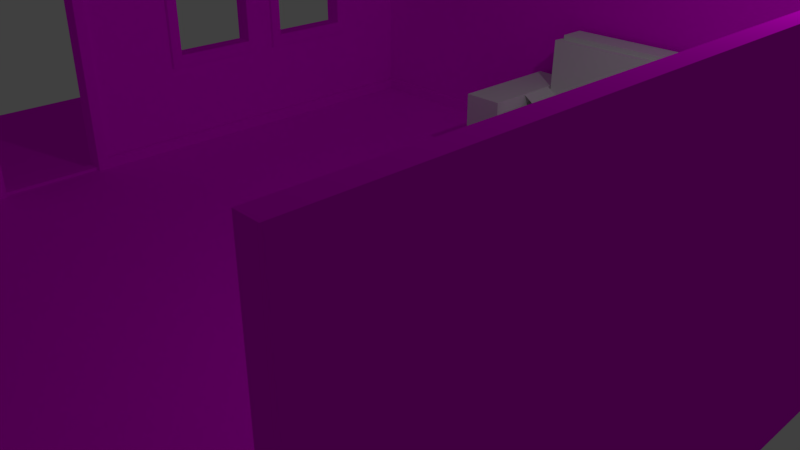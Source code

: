 # Source: room.blend  (saved by Blender 2.78.0; exported with 4.5.12 LTS)
import bpy
from mathutils import Matrix  # noqa: F401  (used for matrix-valued properties, if any)

bpy.ops.wm.read_factory_settings(use_empty=True)
scene = bpy.context.scene
scene.name = 'Scene'

# ---- collections
col_collection_1 = bpy.data.collections.new('Collection 1'); scene.collection.children.link(col_collection_1)

# ---- images (referenced by path relative to the original .blend; pixels are not part of the script)
import os
ASSET_DIR = os.environ.get("B2B_ASSET_DIR", "")  # directory of the original .blend (textures are referenced by path, not embedded)
HERE = os.path.dirname(os.path.abspath(__file__))  # packed textures are extracted next to this script under _unpacked/

def load_image(name, relpath, width, height, colorspace="sRGB"):
    """Load a texture the original file referenced (path relative to the .blend, or extracted next to this script)."""
    p = next((c for c in (os.path.join(HERE, relpath), os.path.join(ASSET_DIR, relpath)) if relpath and os.path.exists(c)), "")
    if p:
        img = bpy.data.images.load(p, check_existing=True)
        img.name = name
    else:  # same state as the original file: an image datablock whose file is absent (Cycles renders it pink)
        img = bpy.data.images.new(name, width, height)
        img.source = "FILE"
        img.filepath = "//" + (relpath or name)
    img.colorspace_settings.name = colorspace
    return img
img_ab739d5653829af07f26b9c96efcf191_jpg = load_image('ab739d5653829af07f26b9c96efcf191.jpg', 'ab739d5653829af07f26b9c96efcf191.jpg', 1024, 1024, 'sRGB')

# ---- materials (node trees are filled in below, after node groups)
mat_material = bpy.data.materials.new('Material')
mat_material.alpha_threshold = 0.0
mat_material.roughness = 0.5
mat_material.line_color = (0.0, 0.0, 0.0, 1.0)
mat_material_001 = bpy.data.materials.new('Material.001')
mat_material_001.alpha_threshold = 0.0
mat_material_001.roughness = 0.5
mat_material_001.line_color = (0.0, 0.0, 0.0, 1.0)
mat_material_002 = bpy.data.materials.new('Material.002')
mat_material_002.alpha_threshold = 0.0
mat_material_002.roughness = 0.5
mat_material_002.line_color = (0.0, 0.0, 0.0, 1.0)

# ---- material node trees
mat_material.use_nodes = True; mat_material.node_tree.nodes.clear()
_N = mat_material.node_tree.nodes; _L = mat_material.node_tree.links
n0 = _N.new('ShaderNodeOutputMaterial'); n0.name = 'Material Output'; n0.location = (300, 300)
n1 = _N.new('ShaderNodeBsdfDiffuse'); n1.name = 'Diffuse BSDF'; n1.location = (10, 300)
n2 = _N.new('ShaderNodeTexImage'); n2.name = 'Image Texture'; n2.location = (-180, 300)
n2.width = 140
n2.image = img_ab739d5653829af07f26b9c96efcf191_jpg
n3 = _N.new('ShaderNodeTexCoord'); n3.name = 'Texture Coordinate'; n3.location = (-370, 300)
_L.new(n1.outputs[0], n0.inputs[0])
_L.new(n2.outputs[0], n1.inputs[0])
_L.new(n3.outputs[2], n2.inputs[0])
n0.is_active_output = True

# ---- world
world_world = bpy.data.worlds.new('World'); scene.world = world_world
world_world.color = (0.05088, 0.05088, 0.05088)
world_world.use_sun_shadow = False
world_world.sun_shadow_jitter_overblur = 0.0
world_world.cycles.sampling_method = 'MANUAL'

# ---- cameras
cam_camera = bpy.data.cameras.new('Camera')
cam_camera.clip_end = 100.0
cam_camera.lens = 35.0
cam_camera.sensor_width = 32.0
cam_camera.sensor_height = 18.0
cam_camera.ortho_scale = 7.314
cam_camera.dof.focus_distance = 0.0

# ---- lights
light_lamp = bpy.data.lights.new('Lamp', 'POINT')
light_lamp.transmission_factor = 0.0
light_lamp.cutoff_distance = 30.0
light_lamp.energy = 100.0
light_lamp.shadow_buffer_clip_start = 1.001
light_lamp.shadow_soft_size = 0.1
light_lamp.shadow_maximum_resolution = 0.006
light_lamp.use_absolute_resolution = True

# ---- meshes
me_cube = bpy.data.meshes.new('Cube')
me_cube.from_pydata([(5.0, 5.144, 0.0), (5.0, -5.0, 0.0), (-5.0, -5.0, 0.0), (-5.0, 5.144, 0.0), (5.0, 5.144, -0.1155), (5.0, -5.0, -0.1155), (-5.0, -5.0, -0.1155), (-5.0, 5.144, -0.1155)], [], [(0, 3, 2, 1), (4, 5, 6, 7), (0, 4, 7, 3), (2, 6, 5, 1), (1, 5, 4, 0), (3, 7, 6, 2)])
_uv = me_cube.uv_layers.new(name='UVMap')
_uv.uv.foreach_set('vector', [-0.2349, -0.2349, 1.235, -0.2349, 1.235, 1.235, -0.2349, 1.235, -0.2349, -0.2349, -0.2349, 1.235, 1.235, 1.235, 1.235, -0.2349, -0.2349, -0.2349, -0.2349, -0.2349, 1.235, -0.2349, 1.235, -0.2349, 1.235, 1.235, 1.235, 1.235, -0.2349, 1.235, -0.2349, 1.235, -0.2349, 1.235, -0.2349, 1.235, -0.2349, -0.2349, -0.2349, -0.2349, 1.235, -0.2349, 1.235, -0.2349, 1.235, 1.235, 1.235, 1.235])
me_cube.materials.append(mat_material)
me_cube.use_remesh_preserve_volume = False
me_cube.use_remesh_preserve_attributes = False
me_cube.use_mirror_vertex_groups = False
me_cube.update()
me_cube_001 = bpy.data.meshes.new('Cube.001')
me_cube_001.from_pydata([(5.171, 5.141, 0.0), (5.171, -5.0, 0.0), (-5.171, -5.0, 0.0), (-5.171, 5.141, 0.0), (5.171, 5.141, 4.0), (5.171, -5.0, 4.0), (-5.171, -5.0, 4.0), (-5.171, 5.141, 4.0), (5.0, 5.0, 0.0), (5.0, -5.0, 0.0), (-5.0, -5.0, 0.0), (-5.0, 5.0, 0.0), (5.0, 5.0, 4.0), (5.0, -5.0, 4.0), (-5.0, -5.0, 4.0), (-5.0, 5.0, 4.0), (-5.171, -2.739, 0.0), (-5.171, -1.218, 0.0), (-5.171, 0.3629, 0.0), (-5.171, 1.717, 0.0), (-5.171, -2.739, 4.0), (-5.171, -1.218, 4.0), (-5.171, 0.3629, 4.0), (-5.171, 1.717, 4.0), (-5.0, -2.739, 0.0), (-5.0, -1.218, 0.0), (-5.0, 0.3629, 0.0), (-5.0, 1.717, 0.0), (-5.0, -2.739, 4.0), (-5.0, -1.218, 4.0), (-5.0, 0.3629, 4.0), (-5.0, 1.717, 4.0), (-5.171, 5.141, 1.47), (-5.171, 5.141, 3.471), (5.171, 5.141, 3.471), (5.171, 5.141, 1.47), (-5.171, -5.0, 1.47), (-5.171, -5.0, 3.471), (5.171, -5.0, 3.471), (5.171, -5.0, 1.47), (-5.0, 5.0, 1.47), (-5.0, 5.0, 3.471), (5.0, 5.0, 3.471), (5.0, 5.0, 1.47), (-5.0, -5.0, 1.47), (-5.0, -5.0, 3.471), (5.0, -5.0, 3.471), (5.0, -5.0, 1.47), (-5.0, -2.739, 1.47), (-5.0, -2.739, 3.471), (-5.0, -1.218, 1.47), (-5.0, -1.218, 3.471), (-5.0, 0.3629, 1.47), (-5.0, 0.3629, 3.471), (-5.0, 1.717, 1.47), (-5.0, 1.717, 3.471), (-5.171, -2.739, 3.471), (-5.171, -2.739, 1.47), (-5.171, -1.218, 3.471), (-5.171, -1.218, 1.47), (-5.171, 0.3629, 3.471), (-5.171, 0.3629, 1.47), (-5.171, 1.717, 3.471), (-5.171, 1.717, 1.47), (-5.171, 2.313, 0.0), (-5.171, 3.667, 0.0), (-5.171, 2.313, 4.0), (-5.171, 3.667, 4.0), (-5.0, 2.313, 0.0), (-5.0, 3.667, 0.0), (-5.0, 2.313, 4.0), (-5.0, 3.667, 4.0), (-5.0, 3.667, 1.47), (-5.0, 2.313, 1.47), (-5.0, 3.667, 3.471), (-5.0, 2.313, 3.471), (-5.171, 2.313, 1.47), (-5.171, 3.667, 1.47), (-5.171, 2.313, 3.471), (-5.171, 3.667, 3.471), (-5.171, -2.739, 0.04772), (-5.171, -1.218, 0.04772), (-5.0, -2.739, 0.04772), (-5.0, -1.218, 0.04772)], [], [(34, 33, 7, 4), (34, 4, 5, 38), (79, 67, 7, 33), (42, 12, 15, 41), (42, 46, 13, 12), (74, 41, 15, 71), (0, 1, 9, 8), (3, 0, 8, 11), (65, 3, 11, 69), (5, 4, 12, 13), (4, 7, 15, 12), (20, 6, 14, 28), (36, 2, 10, 44), (38, 5, 13, 46), (66, 23, 31, 70), (23, 22, 30, 31), (22, 21, 29, 30), (21, 20, 28, 29), (2, 16, 24, 10), (25, 83, 82, 24), (17, 18, 26, 25), (18, 19, 27, 26), (45, 49, 28, 14), (49, 51, 29, 28), (51, 53, 30, 29), (53, 55, 31, 30), (37, 6, 20, 56), (56, 20, 21, 58), (58, 21, 22, 60), (60, 22, 23, 62), (18, 61, 63, 19), (17, 59, 61, 18), (59, 58, 60, 61), (2, 36, 57, 16), (36, 37, 56, 57), (26, 27, 54, 52), (25, 26, 52, 50), (50, 52, 53, 51), (10, 24, 48, 44), (44, 48, 49, 45), (1, 39, 47, 9), (39, 38, 46, 47), (6, 37, 45, 14), (37, 36, 44, 45), (69, 11, 40, 72), (72, 40, 41, 74), (8, 9, 47, 43), (43, 47, 46, 42), (8, 43, 40, 11), (43, 42, 41, 40), (65, 77, 32, 3), (77, 79, 33, 32), (0, 35, 39, 1), (35, 34, 38, 39), (0, 3, 32, 35), (35, 32, 33, 34), (53, 60, 62, 55), (55, 62, 63, 54), (54, 63, 61, 52), (52, 61, 60, 53), (50, 51, 58, 59), (59, 17, 25, 50), (16, 57, 48, 24), (48, 57, 56, 49), (56, 58, 51, 49), (63, 62, 78, 76), (73, 76, 78, 75), (19, 63, 76, 64), (64, 76, 77, 65), (54, 73, 75, 55), (75, 78, 79, 74), (27, 68, 73, 54), (68, 69, 72, 73), (7, 67, 71, 15), (67, 66, 70, 71), (19, 64, 68, 27), (64, 65, 69, 68), (55, 75, 70, 31), (75, 74, 71, 70), (62, 23, 66, 78), (78, 66, 67, 79), (74, 79, 77, 72), (72, 77, 76, 73), (80, 82, 83, 81), (24, 82, 80, 16), (16, 80, 81, 17), (17, 81, 83, 25)])
me_cube_001.materials.append(mat_material)
me_cube_001.use_remesh_preserve_volume = False
me_cube_001.use_remesh_preserve_attributes = False
me_cube_001.use_mirror_vertex_groups = False
me_cube_001.update()
me_cube_003 = bpy.data.meshes.new('Cube.003')
me_cube_003.from_pydata([(-5.146, 1.018, 0.0), (-5.146, -5.0, 0.0), (-8.64, -5.0, 0.0), (-8.64, 1.018, 0.0), (-5.146, 1.018, -0.06626), (-5.146, -5.0, -0.06626), (-8.64, -5.0, -0.06626), (-8.64, 1.018, -0.06626)], [], [(0, 3, 2, 1), (4, 5, 6, 7), (0, 4, 7, 3), (2, 6, 5, 1), (1, 5, 4, 0), (3, 7, 6, 2)])
_uv = me_cube_003.uv_layers.new(name='UVMap')
_uv.uv.foreach_set('vector', [-0.2349, -0.2349, 1.235, -0.2349, 1.235, 1.235, -0.2349, 1.235, -0.2349, -0.2349, -0.2349, 1.235, 1.235, 1.235, 1.235, -0.2349, -0.2349, -0.2349, -0.2349, -0.2349, 1.235, -0.2349, 1.235, -0.2349, 1.235, 1.235, 1.235, 1.235, -0.2349, 1.235, -0.2349, 1.235, -0.2349, 1.235, -0.2349, 1.235, -0.2349, -0.2349, -0.2349, -0.2349, 1.235, -0.2349, 1.235, -0.2349, 1.235, 1.235, 1.235, 1.235])
me_cube_003.materials.append(mat_material)
me_cube_003.use_remesh_preserve_volume = False
me_cube_003.use_remesh_preserve_attributes = False
me_cube_003.use_mirror_vertex_groups = False
me_cube_003.update()
me_cube_002 = bpy.data.meshes.new('Cube.002')
me_cube_002.from_pydata([(-4.935, 1.683, 1.53), (-4.935, 1.683, 3.431), (-4.935, 0.3968, 1.53), (-4.935, 0.3968, 3.431), (-4.935, 1.848, 1.34), (-4.935, 1.848, 3.601), (-4.935, 0.2323, 1.34), (-4.935, 0.2323, 3.601), (-5.22, 1.683, 1.53), (-5.22, 1.683, 3.431), (-5.22, 0.3968, 1.53), (-5.22, 0.3968, 3.431), (-5.22, 1.848, 1.34), (-5.22, 1.848, 3.601), (-5.22, 0.2323, 1.34), (-5.22, 0.2323, 3.601), (-4.935, 3.633, 1.53), (-4.935, 3.633, 3.431), (-4.935, 2.347, 1.53), (-4.935, 2.347, 3.431), (-4.935, 3.798, 1.34), (-4.935, 3.798, 3.601), (-4.935, 2.182, 1.34), (-4.935, 2.182, 3.601), (-5.22, 3.633, 1.53), (-5.22, 3.633, 3.431), (-5.22, 2.347, 1.53), (-5.22, 2.347, 3.431), (-5.22, 3.798, 1.34), (-5.22, 3.798, 3.601), (-5.22, 2.182, 1.34), (-5.22, 2.182, 3.601), (-4.935, -1.256, 0.0), (-4.935, -1.256, 3.431), (-4.935, -2.701, 0.0), (-4.935, -2.701, 3.431), (-4.935, -1.088, 0.0), (-4.935, -1.088, 3.601), (-4.935, -2.87, 0.0), (-4.935, -2.87, 3.601), (-5.22, -1.256, 0.0), (-5.22, -1.256, 3.431), (-5.22, -2.701, 0.0), (-5.22, -2.701, 3.431), (-5.22, -1.088, 0.0), (-5.22, -1.088, 3.601), (-5.22, -2.87, 0.0), (-5.22, -2.87, 3.601), (-4.935, 1.04, 3.431), (-4.935, 1.04, 3.601), (-5.22, 1.04, 3.431), (-5.22, 1.04, 3.601), (-4.935, 2.99, 3.431), (-4.935, 2.99, 3.601), (-5.22, 2.99, 3.431), (-5.22, 2.99, 3.601), (-4.935, -2.701, 0.1768), (-4.935, -2.87, 0.1768), (-5.22, -2.701, 0.1768), (-5.22, -2.87, 0.1768), (-4.935, -1.256, 0.1768), (-4.935, -1.088, 0.1768), (-5.22, -1.256, 0.1768), (-5.22, -1.088, 0.1768), (-4.935, 5.0, 0.0), (-5.22, 5.0, 0.0), (-4.935, 5.0, 0.1768), (-5.22, 5.0, 0.1768), (-4.935, -5.0, 0.0), (-5.22, -5.0, 0.0), (-4.935, -5.0, 0.1768), (-5.22, -5.0, 0.1768), (-4.935, 4.933, 0.1768), (-5.22, 4.933, 0.1768), (-5.22, 4.933, 0.0), (-4.935, 4.933, 0.0), (5.0, -5.0, 0.0), (4.931, -5.0, 0.0), (5.0, -5.0, 0.1768), (4.931, -5.0, 0.1768), (5.0, 5.0, 0.0), (4.931, 5.0, 0.0), (5.0, 5.0, 0.1768), (4.931, 5.0, 0.1768), (5.0, 4.933, 0.1768), (4.931, 4.933, 0.1768), (4.931, 4.933, 0.0), (5.0, 4.933, 0.0)], [], [(2, 6, 4, 0), (0, 4, 5, 1), (48, 1, 5, 49), (2, 3, 7, 6), (10, 8, 12, 14), (8, 9, 13, 12), (50, 51, 13, 9), (10, 14, 15, 11), (6, 14, 12, 4), (4, 12, 13, 5), (0, 8, 10, 2), (1, 9, 8, 0), (49, 51, 15, 7), (7, 15, 14, 6), (48, 50, 9, 1), (2, 10, 11, 3), (18, 22, 20, 16), (16, 20, 21, 17), (52, 17, 21, 53), (18, 19, 23, 22), (26, 24, 28, 30), (24, 25, 29, 28), (54, 55, 29, 25), (26, 30, 31, 27), (22, 30, 28, 20), (20, 28, 29, 21), (16, 24, 26, 18), (17, 25, 24, 16), (53, 55, 31, 23), (23, 31, 30, 22), (52, 54, 25, 17), (18, 26, 27, 19), (60, 61, 37, 33), (35, 33, 37, 39), (56, 35, 39, 57), (62, 41, 45, 63), (43, 47, 45, 41), (58, 59, 47, 43), (36, 32, 40, 44), (61, 63, 45, 37), (34, 38, 46, 42), (60, 62, 40, 32), (37, 45, 47, 39), (57, 59, 71, 70), (35, 43, 41, 33), (56, 58, 43, 35), (3, 11, 50, 48), (5, 13, 51, 49), (11, 15, 51, 50), (3, 48, 49, 7), (19, 27, 54, 52), (21, 29, 55, 53), (27, 31, 55, 54), (19, 52, 53, 23), (34, 42, 58, 56), (39, 47, 59, 57), (42, 46, 59, 58), (34, 56, 57, 38), (33, 41, 62, 60), (73, 72, 66, 67), (40, 62, 63, 44), (32, 36, 61, 60), (64, 65, 67, 66), (74, 73, 67, 65), (75, 74, 65, 64), (75, 86, 85, 72), (70, 71, 69, 68), (59, 46, 69, 71), (38, 57, 70, 68), (46, 38, 68, 69), (61, 36, 75, 72), (36, 44, 74, 75), (44, 63, 73, 74), (63, 61, 72, 73), (85, 84, 82, 83), (80, 81, 83, 82), (64, 81, 86, 75), (87, 86, 81, 80), (84, 87, 80, 82), (78, 76, 87, 84), (76, 77, 86, 87), (77, 79, 85, 86), (79, 78, 84, 85), (72, 85, 83, 66), (66, 83, 81, 64), (76, 78, 79, 77)])
me_cube_002.materials.append(mat_material)
me_cube_002.use_remesh_preserve_volume = False
me_cube_002.use_remesh_preserve_attributes = False
me_cube_002.use_mirror_vertex_groups = False
me_cube_002.update()
me_cube_005 = bpy.data.meshes.new('Cube.005')
me_cube_005.from_pydata([(-0.5, 2.186e-08, 0.5), (-0.5, 0.854, 0.5), (-0.5, -2.186e-08, -0.5), (-0.5, 0.854, -0.5), (0.5, 2.186e-08, 0.5), (0.5, 0.854, 0.5), (0.5, -2.186e-08, -0.5), (0.5, 0.854, -0.5), (-0.4711, 0.02887, 0.4711), (-0.4711, 0.8252, 0.4711), (-0.4711, 0.02887, -0.4711), (-0.4711, 0.8252, -0.4711), (0.4711, 0.02887, 0.4711), (0.4711, 0.8252, 0.4711), (0.4711, 0.02887, -0.4711), (0.4711, 0.8252, -0.4711)], [], [(0, 1, 3, 2), (2, 3, 7, 6), (6, 7, 5, 4), (1, 5, 7, 3), (8, 10, 11, 9), (10, 14, 15, 11), (14, 12, 13, 15), (9, 11, 15, 13), (0, 8, 9, 1), (1, 9, 13, 5), (5, 13, 12, 4), (6, 4, 12, 14), (2, 6, 14, 10), (0, 2, 10, 8)])
me_cube_005.use_remesh_preserve_volume = False
me_cube_005.use_remesh_preserve_attributes = False
me_cube_005.use_mirror_vertex_groups = False
me_cube_005.update()
me_cylinder_000 = bpy.data.meshes.new('Cylinder.000')
me_cylinder_000.from_pydata([(0.3944, -0.2556, -0.1552), (0.4066, -0.2705, -0.1552), (0.4156, -0.2875, -0.1552), (0.4212, -0.3059, -0.1552), (0.4231, -0.325, -0.1552), (0.4212, -0.3441, -0.1552), (0.4156, -0.3625, -0.1552), (0.4066, -0.3795, -0.1552), (0.3944, -0.3944, -0.1552), (0.3795, -0.4066, -0.1552), (0.3625, -0.4156, -0.1552), (0.3441, -0.4212, -0.1552), (0.325, -0.4231, -0.1552), (0.3059, -0.4212, -0.1552), (0.2875, -0.4156, -0.1552), (0.2705, -0.4066, -0.1552), (0.2556, -0.3944, -0.1552), (0.2434, -0.3795, -0.1552), (0.2344, -0.3625, -0.1552), (0.2288, -0.3441, -0.1552), (0.2269, -0.325, -0.1552), (0.2288, -0.3059, -0.1552), (0.2344, -0.2875, -0.1552), (0.2434, -0.2705, -0.1552), (0.2556, -0.2556, -0.1552), (0.2705, -0.2434, -0.1552), (0.2875, -0.2344, -0.1552), (0.3059, -0.2288, -0.1552), (0.325, -0.2269, -0.1552), (0.3441, -0.2288, -0.1552), (0.3625, -0.2344, -0.1552), (0.3795, -0.2434, -0.1552), (0.3795, -0.2434, 0.3948), (0.3625, -0.2344, 0.3948), (0.3441, -0.2288, 0.3948), (0.325, -0.2269, 0.3948), (0.3059, -0.2288, 0.3948), (0.2875, -0.2344, 0.3948), (0.2705, -0.2434, 0.3948), (0.2556, -0.2556, 0.3948), (0.2434, -0.2705, 0.3948), (0.2344, -0.2875, 0.3948), (0.2288, -0.3059, 0.3948), (0.2269, -0.325, 0.3948), (0.2288, -0.3441, 0.3948), (0.2344, -0.3625, 0.3948), (0.2434, -0.3795, 0.3948), (0.2556, -0.3944, 0.3948), (0.2705, -0.4066, 0.3948), (0.2875, -0.4156, 0.3948), (0.3059, -0.4212, 0.3948), (0.325, -0.4231, 0.3948), (0.3441, -0.4212, 0.3948), (0.3625, -0.4156, 0.3948), (0.3795, -0.4066, 0.3948), (0.3944, -0.3944, 0.3948), (0.4066, -0.3795, 0.3948), (0.4156, -0.3625, 0.3948), (0.4212, -0.3441, 0.3948), (0.4231, -0.325, 0.3948), (0.4212, -0.3059, 0.3948), (0.4156, -0.2875, 0.3948), (0.4066, -0.2705, 0.3948), (0.3944, -0.2556, 0.3948)], [], [(18, 45, 44, 19), (9, 54, 53, 10), (26, 37, 36, 27), (0, 63, 62, 1), (17, 46, 45, 18), (8, 55, 54, 9), (25, 38, 37, 26), (16, 47, 46, 17), (7, 56, 55, 8), (24, 39, 38, 25), (15, 48, 47, 16), (6, 57, 56, 7), (23, 40, 39, 24), (14, 49, 48, 15), (5, 58, 57, 6), (0, 1, 2, 3, 4, 5, 6, 7, 8, 9, 10, 11, 12, 13, 14, 15, 16, 17, 18, 19, 20, 21, 22, 23, 24, 25, 26, 27, 28, 29, 30, 31), (13, 50, 49, 14), (4, 59, 58, 5), (30, 33, 32, 31), (21, 42, 41, 22), (12, 51, 50, 13), (3, 60, 59, 4), (29, 34, 33, 30), (20, 43, 42, 21), (11, 52, 51, 12), (2, 61, 60, 3), (28, 35, 34, 29), (19, 44, 43, 20), (10, 53, 52, 11), (1, 62, 61, 2), (27, 36, 35, 28), (31, 32, 63, 0), (63, 32, 33, 34, 35, 36, 37, 38, 39, 40, 41, 42, 43, 44, 45, 46, 47, 48, 49, 50, 51, 52, 53, 54, 55, 56, 57, 58, 59, 60, 61, 62), (22, 41, 40, 23)])
me_cylinder_000.use_remesh_preserve_volume = False
me_cylinder_000.use_remesh_preserve_attributes = False
me_cylinder_000.use_mirror_vertex_groups = False
me_cylinder_000.update()
me_cube_004 = bpy.data.meshes.new('Cube.004')
me_cube_004.from_pydata([(-0.5, 2.186e-08, 0.5), (-0.5, -2.186e-08, -0.5), (0.5, 2.186e-08, 0.5), (0.5, -2.186e-08, -0.5), (-0.4711, 0.02887, 0.4711), (-0.4711, 0.02887, -0.4711), (0.4711, 0.02887, 0.4711), (0.4711, 0.02887, -0.4711)], [], [(1, 3, 2, 0), (5, 4, 6, 7), (1, 5, 7, 3), (3, 7, 6, 2), (2, 6, 4, 0), (0, 4, 5, 1)])
me_cube_004.use_remesh_preserve_volume = False
me_cube_004.use_remesh_preserve_attributes = False
me_cube_004.use_mirror_vertex_groups = False
me_cube_004.update()
me_cube_000 = bpy.data.meshes.new('Cube.000')
me_cube_000.from_pydata([(-0.5, 2.186e-08, 0.5), (-0.5, 0.854, 0.5), (0.5, 2.186e-08, 0.5), (0.5, 0.854, 0.5), (-0.3658, 0.1142, 0.5), (-0.2637, 0.5478, 0.5), (-0.07275, 0.6095, 0.5), (0.0, 0.6139, 0.5), (0.3658, 0.1142, 0.5), (0.3101, 0.5136, 0.5), (0.2072, 0.5758, 0.5), (0.1427, 0.5967, 0.5), (0.3445, 0.4746, 0.5), (0.2637, 0.5478, 0.5), (0.3658, 0.4322, 0.5), (-0.3658, 0.4322, 0.5), (-0.2072, 0.5758, 0.5), (-0.1427, 0.5967, 0.5), (-0.3101, 0.5136, 0.5), (-0.3445, 0.4746, 0.5), (0.07276, 0.6095, 0.5), (-0.4711, 0.02887, 0.4711), (-0.4711, 0.8252, 0.4711), (0.4711, 0.02887, 0.4711), (0.4711, 0.8252, 0.4711), (-0.3658, 0.1142, 0.45), (-0.2637, 0.5478, 0.45), (-0.07275, 0.6095, 0.45), (0.0, 0.6139, 0.45), (0.3658, 0.1142, 0.45), (0.3101, 0.5136, 0.45), (0.2072, 0.5758, 0.45), (0.1427, 0.5967, 0.45), (0.3445, 0.4746, 0.45), (0.2637, 0.5478, 0.45), (0.3658, 0.4322, 0.45), (-0.3658, 0.4322, 0.45), (-0.2072, 0.5758, 0.45), (-0.1427, 0.5967, 0.45), (-0.3101, 0.5136, 0.45), (-0.3445, 0.4746, 0.45), (0.07276, 0.6095, 0.45)], [], [(8, 4, 0), (6, 7, 1), (23, 21, 29), (24, 41, 28), (6, 28, 7), (8, 25, 4), (13, 30, 9), (11, 31, 10), (9, 33, 12), (20, 32, 11), (18, 26, 5), (12, 35, 14), (10, 34, 13), (4, 36, 15), (8, 35, 29), (5, 37, 16), (16, 38, 17), (17, 27, 6), (19, 39, 18), (7, 41, 20), (15, 40, 19), (21, 2, 0), (2, 24, 3), (3, 22, 1), (22, 0, 1), (2, 3, 14), (2, 14, 8), (15, 1, 0), (2, 8, 0), (4, 15, 0), (1, 15, 19), (1, 19, 18), (12, 14, 3), (9, 12, 3), (1, 18, 5), (1, 5, 16), (13, 9, 3), (10, 13, 3), (3, 1, 7), (1, 16, 17), (11, 10, 3), (20, 11, 3), (1, 17, 6), (7, 20, 3), (21, 22, 36), (21, 36, 25), (35, 24, 23), (21, 25, 29), (29, 35, 23), (24, 35, 33), (24, 33, 30), (40, 36, 22), (39, 40, 22), (24, 30, 34), (24, 34, 31), (26, 39, 22), (37, 26, 22), (22, 24, 28), (24, 31, 32), (38, 37, 22), (27, 38, 22), (24, 32, 41), (28, 27, 22), (6, 27, 28), (8, 29, 25), (13, 34, 30), (11, 32, 31), (9, 30, 33), (20, 41, 32), (18, 39, 26), (12, 33, 35), (10, 31, 34), (4, 25, 36), (8, 14, 35), (5, 26, 37), (16, 37, 38), (17, 38, 27), (19, 40, 39), (7, 28, 41), (15, 36, 40), (21, 23, 2), (2, 23, 24), (3, 24, 22), (22, 21, 0)])
me_cube_000.use_remesh_preserve_volume = False
me_cube_000.use_remesh_preserve_attributes = False
me_cube_000.use_mirror_vertex_groups = False
me_cube_000.update()
me_cylinder_002 = bpy.data.meshes.new('Cylinder.002')
me_cylinder_002.from_pydata([(0.3944, -0.2556, -0.146), (-0.2434, 0.3795, 0.6231), (0.4066, -0.2705, -0.146), (-0.2344, 0.3625, 0.6231), (0.4156, -0.2875, -0.146), (-0.2288, 0.3441, 0.6231), (0.4212, -0.3059, -0.146), (-0.2269, 0.325, 0.6231), (0.4231, -0.325, -0.146), (-0.2288, 0.3059, 0.6231), (0.4212, -0.3441, -0.146), (-0.2344, 0.2875, 0.6231), (0.4156, -0.3625, -0.146), (-0.2434, 0.2705, 0.6231), (0.4066, -0.3795, -0.146), (-0.2556, 0.2556, 0.6231), (0.3944, -0.3944, -0.146), (-0.2705, 0.2434, 0.6231), (0.3795, -0.4066, -0.146), (-0.2875, 0.2344, 0.6231), (0.3625, -0.4156, -0.146), (-0.3059, 0.2288, 0.6231), (0.3441, -0.4212, -0.146), (-0.325, 0.2269, 0.6231), (0.325, -0.4231, -0.146), (-0.3441, 0.2288, 0.6231), (0.3059, -0.4212, -0.146), (-0.3625, 0.2344, 0.6231), (0.2875, -0.4156, -0.146), (-0.3795, 0.2434, 0.6231), (0.2705, -0.4066, -0.146), (-0.3944, 0.2556, 0.6231), (0.2556, -0.3944, -0.146), (-0.4066, 0.2705, 0.6231), (0.2434, -0.3795, -0.146), (-0.4156, 0.2875, 0.6231), (0.2344, -0.3625, -0.146), (-0.4212, 0.3059, 0.6231), (0.2288, -0.3441, -0.146), (-0.4231, 0.325, 0.6231), (0.2269, -0.325, -0.146), (-0.4212, 0.3441, 0.6231), (0.2288, -0.3059, -0.146), (-0.4156, 0.3625, 0.6231), (0.2344, -0.2875, -0.146), (-0.4066, 0.3795, 0.6231), (0.2434, -0.2705, -0.146), (-0.3944, 0.3944, 0.6231), (0.2556, -0.2556, -0.146), (-0.3795, 0.4066, 0.6231), (0.2705, -0.2434, -0.146), (-0.3625, 0.4156, 0.6231), (0.2875, -0.2344, -0.146), (-0.3441, 0.4212, 0.6231), (0.3059, -0.2288, -0.146), (-0.325, 0.4231, 0.6231), (0.325, -0.2269, -0.146), (-0.3059, 0.4212, 0.6231), (0.3441, -0.2288, -0.146), (-0.2875, 0.4156, 0.6231), (0.3625, -0.2344, -0.146), (-0.2705, 0.4066, 0.6231), (0.3795, -0.2434, -0.146), (-0.2556, 0.3944, 0.6231), (-0.2556, 0.3944, -0.146), (0.3795, -0.2434, 0.6231), (-0.2705, 0.4066, -0.146), (0.3625, -0.2344, 0.6231), (-0.2875, 0.4156, -0.146), (0.3441, -0.2288, 0.6231), (-0.3059, 0.4212, -0.146), (0.325, -0.2269, 0.6231), (-0.325, 0.4231, -0.146), (0.3059, -0.2288, 0.6231), (-0.3441, 0.4212, -0.146), (0.2875, -0.2344, 0.6231), (-0.3625, 0.4156, -0.146), (0.2705, -0.2434, 0.6231), (-0.3795, 0.4066, -0.146), (0.2556, -0.2556, 0.6231), (-0.3944, 0.3944, -0.146), (0.2434, -0.2705, 0.6231), (-0.4066, 0.3795, -0.146), (0.2344, -0.2875, 0.6231), (-0.4156, 0.3625, -0.146), (0.2288, -0.3059, 0.6231), (-0.4212, 0.3441, -0.146), (0.2269, -0.325, 0.6231), (-0.4231, 0.325, -0.146), (0.2288, -0.3441, 0.6231), (-0.4212, 0.3059, -0.146), (0.2344, -0.3625, 0.6231), (-0.4156, 0.2875, -0.146), (0.2434, -0.3795, 0.6231), (-0.4066, 0.2705, -0.146), (0.2556, -0.3944, 0.6231), (-0.3944, 0.2556, -0.146), (0.2705, -0.4066, 0.6231), (-0.3795, 0.2434, -0.146), (0.2875, -0.4156, 0.6231), (-0.3625, 0.2344, -0.146), (0.3059, -0.4212, 0.6231), (-0.3441, 0.2288, -0.146), (0.325, -0.4231, 0.6231), (-0.325, 0.2269, -0.146), (0.3441, -0.4212, 0.6231), (-0.3059, 0.2288, -0.146), (0.3625, -0.4156, 0.6231), (-0.2875, 0.2344, -0.146), (0.3795, -0.4066, 0.6231), (-0.2705, 0.2434, -0.146), (0.3944, -0.3944, 0.6231), (-0.2556, 0.2556, -0.146), (0.4066, -0.3795, 0.6231), (-0.2434, 0.2705, -0.146), (0.4156, -0.3625, 0.6231), (-0.2344, 0.2875, -0.146), (0.4212, -0.3441, 0.6231), (-0.2288, 0.3059, -0.146), (0.4231, -0.325, 0.6231), (-0.2269, 0.325, -0.146), (0.4212, -0.3059, 0.6231), (-0.2288, 0.3441, -0.146), (0.4156, -0.2875, 0.6231), (-0.2344, 0.3625, -0.146), (0.4066, -0.2705, 0.6231), (-0.2434, 0.3795, -0.146), (0.3944, -0.2556, 0.6231)], [], [(36, 91, 89, 38), (18, 109, 107, 20), (72, 55, 57, 70), (124, 3, 5, 122), (52, 75, 73, 54), (0, 127, 125, 2), (106, 21, 23, 104), (34, 93, 91, 36), (88, 39, 41, 86), (16, 111, 109, 18), (70, 57, 59, 68), (122, 5, 7, 120), (50, 77, 75, 52), (104, 23, 25, 102), (32, 95, 93, 34), (86, 41, 43, 84), (14, 113, 111, 16), (68, 59, 61, 66), (120, 7, 9, 118), (48, 79, 77, 50), (102, 25, 27, 100), (30, 97, 95, 32), (84, 43, 45, 82), (12, 115, 113, 14), (118, 9, 11, 116), (46, 81, 79, 48), (66, 61, 63, 64), (100, 27, 29, 98), (28, 99, 97, 30), (82, 45, 47, 80), (108, 19, 21, 106), (10, 117, 115, 12), (90, 37, 39, 88), (0, 2, 4, 6, 8, 10, 12, 14, 16, 18, 20, 22, 24, 26, 28, 30, 32, 34, 36, 38, 40, 42, 44, 46, 48, 50, 52, 54, 56, 58, 60, 62), (116, 11, 13, 114), (98, 29, 31, 96), (26, 101, 99, 28), (80, 47, 49, 78), (8, 119, 117, 10), (60, 67, 65, 62), (114, 13, 15, 112), (42, 85, 83, 44), (96, 31, 33, 94), (24, 103, 101, 26), (78, 49, 51, 76), (6, 121, 119, 8), (58, 69, 67, 60), (112, 15, 17, 110), (40, 87, 85, 42), (94, 33, 35, 92), (22, 105, 103, 24), (76, 51, 53, 74), (4, 123, 121, 6), (64, 63, 1, 126), (56, 71, 69, 58), (110, 17, 19, 108), (38, 89, 87, 40), (92, 35, 37, 90), (20, 107, 105, 22), (74, 53, 55, 72), (2, 125, 123, 4), (126, 1, 3, 124), (54, 73, 71, 56), (63, 61, 59, 57, 55, 53, 51, 49, 47, 45, 43, 41, 39, 37, 35, 33, 31, 29, 27, 25, 23, 21, 19, 17, 15, 13, 11, 9, 7, 5, 3, 1), (62, 65, 127, 0), (127, 65, 67, 69, 71, 73, 75, 77, 79, 81, 83, 85, 87, 89, 91, 93, 95, 97, 99, 101, 103, 105, 107, 109, 111, 113, 115, 117, 119, 121, 123, 125), (44, 83, 81, 46), (64, 126, 124, 122, 120, 118, 116, 114, 112, 110, 108, 106, 104, 102, 100, 98, 96, 94, 92, 90, 88, 86, 84, 82, 80, 78, 76, 74, 72, 70, 68, 66)])
me_cylinder_002.use_remesh_preserve_volume = False
me_cylinder_002.use_remesh_preserve_attributes = False
me_cylinder_002.use_mirror_vertex_groups = False
me_cylinder_002.update()
me_cube_015 = bpy.data.meshes.new('Cube.015')
me_cube_015.from_pydata([(-0.175, -0.4863, -1.217), (-0.175, -0.488, -1.265), (0.1178, -0.7747, -1.265), (0.1178, -0.773, -1.217), (0.3859, 0.08646, -1.239), (0.3859, 0.08472, -1.286), (0.6787, -0.202, -1.286), (0.6787, -0.2003, -1.239)], [], [(2, 1, 5, 6), (7, 6, 5, 4), (0, 3, 7, 4), (1, 0, 4, 5), (3, 2, 6, 7), (0, 1, 2, 3)])
me_cube_015.use_remesh_preserve_volume = False
me_cube_015.use_remesh_preserve_attributes = False
me_cube_015.use_mirror_vertex_groups = False
me_cube_015.update()
me_cube_006 = bpy.data.meshes.new('Cube.006')
me_cube_006.from_pydata([(-0.5, -0.5, -0.025), (-0.5, 0.5, -0.025), (0.5, -0.5, -0.025), (0.5, 0.5, -0.025), (-0.5, -0.5, 0.025), (-0.5, 0.5, 0.025), (0.5, -0.5, 0.025), (0.5, 0.5, 0.025), (-0.5, 0.0, -0.025), (0.0, 0.5, -0.025), (0.5, 0.0, -0.025), (0.0, -0.5, -0.025), (-0.5, 0.0, 0.025), (0.0, 0.5, 0.025), (0.5, 0.0, 0.025), (0.0, -0.5, 0.025), (0.5, -0.5, 0.0), (-0.5, -0.5, 0.0), (-0.5, 0.5, 0.0), (0.5, 0.5, 0.0), (-0.5, 0.0, 0.0), (0.5, 0.0, 0.0), (0.0, 0.5, 0.0), (0.0, -0.5, 0.0), (0.0, 0.0, 0.025), (0.0, 0.0, -0.025)], [], [(25, 9, 3, 10), (24, 14, 7, 13), (23, 16, 6, 15), (22, 18, 5, 13), (21, 19, 7, 14), (20, 17, 4, 12), (8, 0, 17, 20), (16, 21, 14, 6), (2, 10, 21, 16), (10, 3, 19, 21), (19, 22, 13, 7), (3, 9, 22, 19), (9, 1, 18, 22), (17, 23, 15, 4), (0, 11, 23, 17), (11, 2, 16, 23), (12, 24, 13, 5), (4, 15, 24, 12), (15, 6, 14, 24), (11, 25, 10, 2), (0, 8, 25, 11), (8, 1, 9, 25), (12, 5, 18, 20), (8, 20, 18, 1)])
me_cube_006.use_remesh_preserve_volume = False
me_cube_006.use_remesh_preserve_attributes = False
me_cube_006.use_mirror_vertex_groups = False
me_cube_006.update()
me_cylinder_003 = bpy.data.meshes.new('Cylinder.003')
me_cylinder_003.from_pydata([(0.0, 1.035, -1.0), (0.0, 1.035, 1.0), (0.1951, 1.016, -1.0), (0.1951, 1.016, 1.0), (0.3827, 0.9587, -1.0), (0.3827, 0.9587, 1.0), (0.5556, 0.8663, -1.0), (0.5556, 0.8663, 1.0), (0.7071, 0.7419, -1.0), (0.7071, 0.7419, 1.0), (0.8315, 0.5904, -1.0), (0.8315, 0.5904, 1.0), (0.9239, 0.4175, -1.0), (0.9239, 0.4175, 1.0), (0.9808, 0.2299, -1.0), (0.9808, 0.2299, 1.0), (1.0, 0.03481, -1.0), (1.0, 0.03481, 1.0), (0.9808, -0.1603, -1.0), (0.9808, -0.1603, 1.0), (0.9239, -0.3479, -1.0), (0.9239, -0.3479, 1.0), (0.8315, -0.5208, -1.0), (0.8315, -0.5208, 1.0), (0.7071, -0.6723, -1.0), (0.7071, -0.6723, 1.0), (0.5556, -0.7967, -1.0), (0.5556, -0.7967, 1.0), (0.3827, -0.8891, -1.0), (0.3827, -0.8891, 1.0), (0.1951, -0.946, -1.0), (0.1951, -0.946, 1.0), (-3.258e-07, -0.9652, -1.0), (-3.258e-07, -0.9652, 1.0), (-0.1951, -0.946, -1.0), (-0.1951, -0.946, 1.0), (-0.3827, -0.8891, -1.0), (-0.3827, -0.8891, 1.0), (-0.5556, -0.7967, -1.0), (-0.5556, -0.7967, 1.0), (-0.7071, -0.6723, -1.0), (-0.7071, -0.6723, 1.0), (-0.8315, -0.5208, -1.0), (-0.8315, -0.5208, 1.0), (-0.9239, -0.3479, -1.0), (-0.9239, -0.3479, 1.0), (-0.9808, -0.1603, -1.0), (-0.9808, -0.1603, 1.0), (-1.0, 0.03481, -1.0), (-1.0, 0.03481, 1.0), (-0.9808, 0.2299, -1.0), (-0.9808, 0.2299, 1.0), (-0.9239, 0.4175, -1.0), (-0.9239, 0.4175, 1.0), (-0.8315, 0.5904, -1.0), (-0.8315, 0.5904, 1.0), (-0.7071, 0.7419, -1.0), (-0.7071, 0.7419, 1.0), (-0.5556, 0.8663, -1.0), (-0.5556, 0.8663, 1.0), (-0.3827, 0.9587, -1.0), (-0.3827, 0.9587, 1.0), (-0.1951, 1.016, -1.0), (-0.1951, 1.016, 1.0), (0.0, 0.9348, -1.0), (0.0, 0.9348, 1.0), (0.1756, 0.9175, -1.0), (0.1756, 0.9175, 1.0), (0.3444, 0.8663, -1.0), (0.3444, 0.8663, 1.0), (0.5, 0.7831, -1.0), (0.5, 0.7831, 1.0), (0.6364, 0.6712, -1.0), (0.6364, 0.6712, 1.0), (0.7483, 0.5348, -1.0), (0.7483, 0.5348, 1.0), (0.8315, 0.3792, -1.0), (0.8315, 0.3792, 1.0), (0.8827, 0.2104, -1.0), (0.8827, 0.2104, 1.0), (0.9, 0.03481, -1.0), (0.9, 0.03481, 1.0), (0.8827, -0.1408, -1.0), (0.8827, -0.1408, 1.0), (0.8315, -0.3096, -1.0), (0.8315, -0.3096, 1.0), (0.7483, -0.4652, -1.0), (0.7483, -0.4652, 1.0), (0.6364, -0.6016, -1.0), (0.6364, -0.6016, 1.0), (0.5, -0.7135, -1.0), (0.5, -0.7135, 1.0), (0.3444, -0.7967, -1.0), (0.3444, -0.7967, 1.0), (0.1756, -0.8479, -1.0), (0.1756, -0.8479, 1.0), (-3.258e-07, -0.8652, -1.0), (-3.258e-07, -0.8652, 1.0), (-0.1756, -0.8479, -1.0), (-0.1756, -0.8479, 1.0), (-0.3444, -0.7967, -1.0), (-0.3444, -0.7967, 1.0), (-0.5, -0.7135, -1.0), (-0.5, -0.7135, 1.0), (-0.6364, -0.6016, -1.0), (-0.6364, -0.6016, 1.0), (-0.7483, -0.4652, -1.0), (-0.7483, -0.4652, 1.0), (-0.8315, -0.3096, -1.0), (-0.8315, -0.3096, 1.0), (-0.8827, -0.1408, -1.0), (-0.8827, -0.1408, 1.0), (-0.9, 0.03481, -1.0), (-0.9, 0.03481, 1.0), (-0.8827, 0.2104, -1.0), (-0.8827, 0.2104, 1.0), (-0.8315, 0.3792, -1.0), (-0.8315, 0.3792, 1.0), (-0.7483, 0.5348, -1.0), (-0.7483, 0.5348, 1.0), (-0.6364, 0.6712, -1.0), (-0.6364, 0.6712, 1.0), (-0.5, 0.7831, -1.0), (-0.5, 0.7831, 1.0), (-0.3444, 0.8663, -1.0), (-0.3444, 0.8663, 1.0), (-0.1756, 0.9175, -1.0), (-0.1756, 0.9175, 1.0)], [], [(0, 1, 3, 2), (2, 3, 5, 4), (4, 5, 7, 6), (6, 7, 9, 8), (8, 9, 11, 10), (10, 11, 13, 12), (12, 13, 15, 14), (14, 15, 17, 16), (16, 17, 19, 18), (18, 19, 21, 20), (20, 21, 23, 22), (22, 23, 25, 24), (24, 25, 27, 26), (26, 27, 29, 28), (28, 29, 31, 30), (30, 31, 33, 32), (32, 33, 35, 34), (34, 35, 37, 36), (36, 37, 39, 38), (38, 39, 41, 40), (40, 41, 43, 42), (42, 43, 45, 44), (44, 45, 47, 46), (46, 47, 49, 48), (48, 49, 51, 50), (50, 51, 53, 52), (52, 53, 55, 54), (54, 55, 57, 56), (56, 57, 59, 58), (58, 59, 61, 60), (60, 61, 63, 62), (62, 63, 1, 0), (64, 66, 67, 65), (66, 68, 69, 67), (68, 70, 71, 69), (70, 72, 73, 71), (72, 74, 75, 73), (74, 76, 77, 75), (76, 78, 79, 77), (78, 80, 81, 79), (80, 82, 83, 81), (82, 84, 85, 83), (84, 86, 87, 85), (86, 88, 89, 87), (88, 90, 91, 89), (90, 92, 93, 91), (92, 94, 95, 93), (94, 96, 97, 95), (96, 98, 99, 97), (98, 100, 101, 99), (100, 102, 103, 101), (102, 104, 105, 103), (104, 106, 107, 105), (106, 108, 109, 107), (108, 110, 111, 109), (110, 112, 113, 111), (112, 114, 115, 113), (114, 116, 117, 115), (116, 118, 119, 117), (118, 120, 121, 119), (120, 122, 123, 121), (122, 124, 125, 123), (124, 126, 127, 125), (126, 64, 65, 127), (0, 2, 66, 64), (3, 1, 65, 67), (2, 4, 68, 66), (5, 3, 67, 69), (4, 6, 70, 68), (7, 5, 69, 71), (6, 8, 72, 70), (9, 7, 71, 73), (8, 10, 74, 72), (11, 9, 73, 75), (10, 12, 76, 74), (13, 11, 75, 77), (12, 14, 78, 76), (15, 13, 77, 79), (14, 16, 80, 78), (17, 15, 79, 81), (16, 18, 82, 80), (19, 17, 81, 83), (18, 20, 84, 82), (21, 19, 83, 85), (20, 22, 86, 84), (23, 21, 85, 87), (22, 24, 88, 86), (25, 23, 87, 89), (24, 26, 90, 88), (27, 25, 89, 91), (26, 28, 92, 90), (29, 27, 91, 93), (28, 30, 94, 92), (31, 29, 93, 95), (30, 32, 96, 94), (33, 31, 95, 97), (32, 34, 98, 96), (35, 33, 97, 99), (34, 36, 100, 98), (37, 35, 99, 101), (36, 38, 102, 100), (39, 37, 101, 103), (38, 40, 104, 102), (41, 39, 103, 105), (40, 42, 106, 104), (43, 41, 105, 107), (42, 44, 108, 106), (45, 43, 107, 109), (44, 46, 110, 108), (47, 45, 109, 111), (46, 48, 112, 110), (49, 47, 111, 113), (48, 50, 114, 112), (51, 49, 113, 115), (50, 52, 116, 114), (53, 51, 115, 117), (52, 54, 118, 116), (55, 53, 117, 119), (54, 56, 120, 118), (57, 55, 119, 121), (56, 58, 122, 120), (59, 57, 121, 123), (58, 60, 124, 122), (61, 59, 123, 125), (60, 62, 126, 124), (63, 61, 125, 127), (62, 0, 64, 126), (1, 63, 127, 65)])
me_cylinder_003.polygons.foreach_set('use_smooth', [True] * 128)
me_cylinder_003.use_remesh_preserve_volume = False
me_cylinder_003.use_remesh_preserve_attributes = False
me_cylinder_003.use_mirror_vertex_groups = False
me_cylinder_003.update()
me_cube_007 = bpy.data.meshes.new('Cube.007')
me_cube_007.from_pydata([(-0.4568, 0.175, -0.5896), (-0.4568, -0.1632, -0.5896), (-3.83, 0.175, -0.5896), (-3.83, -0.1632, -0.5896), (0.825, 0.175, -0.03965), (0.3442, 0.175, -0.03733), (0.3981, 0.175, -0.03965), (0.825, -0.1632, -0.03965), (0.3981, -0.1632, -0.03965), (0.3442, -0.1632, -0.03733), (0.4804, 0.175, -0.03965), (0.4804, -0.1632, -0.03965), (0.825, -0.7816, -0.03965), (0.4804, -0.7816, -0.03965), (-0.7753, 0.175, -0.5896), (-0.7753, -0.1632, -0.5896), (-0.4568, -0.4863, -0.5896), (-0.7753, -0.4863, -0.5896), (-0.175, -0.1632, -0.5896), (-0.175, -0.4863, -0.5896), (-0.7753, -1.011, -1.217), (-0.4568, -1.011, -1.217), (-0.4568, -1.357, -1.22), (-0.7753, -1.357, -1.22), (-0.4568, 0.175, -0.6573), (-0.7753, -2.165, -2.266), (-0.4568, -2.165, -2.266), (-0.4568, -0.1632, -0.6573), (-3.83, 0.175, -0.6573), (-3.83, -0.1632, -0.6573), (0.825, 0.175, -0.1073), (0.3442, 0.175, -0.1049), (0.3981, 0.175, -0.1073), (0.825, -0.1632, -0.1073), (0.3981, -0.1632, -0.1073), (0.3442, -0.1632, -0.1049), (0.4804, 0.175, -0.1073), (0.4804, -0.1632, -0.1073), (0.825, -0.7816, -0.1073), (0.4804, -0.7816, -0.1073), (-0.7753, 0.175, -0.6573), (-0.7753, -0.1632, -0.6573), (-0.4568, -0.4863, -0.6573), (-0.7753, -0.4863, -0.6573), (-0.175, -0.1632, -0.6573), (-0.175, -0.4863, -0.6573), (-0.7753, -1.013, -1.265), (-0.4568, -1.013, -1.265), (-0.4568, -1.359, -1.267), (-0.7753, -1.359, -1.267), (-0.7753, -2.165, -2.334), (-0.4568, -2.165, -2.334), (-0.175, -1.011, -1.217), (-0.175, -1.357, -1.22), (-0.175, -1.013, -1.265), (-0.175, -1.359, -1.267), (-0.4568, -0.4863, -1.217), (-0.4568, -0.488, -1.265), (-0.175, -0.4863, -1.217), (-0.175, -0.488, -1.265), (-0.4568, -0.7747, -1.265), (0.1178, -0.7747, -1.265), (-0.4568, -0.773, -1.217), (0.1178, -0.773, -1.217)], [], [(15, 14, 2, 3), (11, 7, 4, 10), (8, 6, 5, 9), (9, 5, 0, 1), (8, 11, 10, 6), (11, 13, 12, 7), (1, 0, 14, 15), (1, 15, 17, 16), (1, 16, 19, 18), (17, 20, 21, 16), (23, 25, 26, 22), (41, 29, 28, 40), (37, 36, 30, 33), (34, 35, 31, 32), (35, 27, 24, 31), (34, 32, 36, 37), (37, 33, 38, 39), (27, 41, 40, 24), (27, 42, 43, 41), (27, 44, 45, 42), (43, 42, 47, 46), (49, 48, 51, 50), (15, 3, 29, 41), (26, 25, 50, 51), (10, 36, 32, 6), (20, 17, 43, 46), (6, 32, 31, 5), (8, 34, 37, 11), (16, 21, 47, 42), (1, 27, 35, 9), (47, 48, 49, 46), (7, 33, 30, 4), (3, 2, 28, 29), (13, 39, 38, 12), (61, 60, 57, 59), (17, 15, 41, 43), (2, 14, 40, 28), (12, 38, 33, 7), (5, 31, 24, 0), (18, 19, 45, 44), (11, 37, 39, 13), (25, 23, 49, 50), (9, 35, 34, 8), (19, 16, 42, 45), (4, 30, 36, 10), (14, 0, 24, 40), (22, 26, 51, 48), (1, 18, 44, 27), (46, 49, 23, 20), (20, 23, 22, 21), (52, 53, 55, 54), (22, 48, 55, 53), (48, 47, 54, 55), (21, 22, 53, 52), (57, 56, 58, 59), (60, 62, 56, 57), (62, 63, 58, 56), (52, 54, 61, 63), (21, 52, 63, 62), (47, 21, 62, 60), (54, 47, 60, 61), (58, 63, 61, 59)])
me_cube_007.use_remesh_preserve_volume = False
me_cube_007.use_remesh_preserve_attributes = False
me_cube_007.use_mirror_vertex_groups = False
me_cube_007.update()
me_plane = bpy.data.meshes.new('Plane')
me_plane.from_pydata([(-1.813, -0.3713, 0.3227), (-1.813, 0.2114, 0.3227), (-1.548, -0.3713, 0.1461), (-1.548, 0.2114, 0.1461), (1.849, -1.002, 0.3966), (1.849, -0.607, 0.3966), (1.548, -1.002, 0.1461), (1.548, -0.607, 0.1461), (-1.37, -1.203, 0.279), (1.229, -1.203, 0.279), (-1.37, -0.9372, 0.132), (1.229, -0.9372, 0.132)], [], [(2, 3, 1, 0), (6, 4, 5, 7), (10, 8, 9, 11)])
me_plane.use_remesh_preserve_volume = False
me_plane.use_remesh_preserve_attributes = False
me_plane.use_mirror_vertex_groups = False
me_plane.update()
me_plane_001 = bpy.data.meshes.new('Plane.001')
me_plane_001.from_pydata([(-24.94, -1.088, 0.0), (24.94, -1.088, 0.0), (-24.94, 1.088, 0.0), (24.94, 1.088, 0.0)], [], [(0, 1, 3, 2)])
me_plane_001.use_remesh_preserve_volume = False
me_plane_001.use_remesh_preserve_attributes = False
me_plane_001.use_mirror_vertex_groups = False
me_plane_001.update()
me_cube_008 = bpy.data.meshes.new('Cube.008')
me_cube_008.from_pydata([(-1.808, 0.553, -0.7343), (-1.808, 1.696, -0.7773), (-1.808, 0.5485, -0.8566), (-1.808, 1.691, -0.8996), (1.808, 0.553, -0.7343), (1.808, 1.696, -0.7773), (1.808, 0.5485, -0.8566), (1.808, 1.691, -0.8996)], [], [(0, 1, 3, 2), (2, 3, 7, 6), (6, 7, 5, 4), (4, 5, 1, 0), (2, 6, 4, 0), (7, 3, 1, 5)])
me_cube_008.use_remesh_preserve_volume = False
me_cube_008.use_remesh_preserve_attributes = False
me_cube_008.use_mirror_vertex_groups = False
me_cube_008.update()
me_cube_009 = bpy.data.meshes.new('Cube.009')
me_cube_009.from_pydata([(0.02444, 1.891, -0.3655), (0.02444, 1.876, -0.7538), (0.02444, 0.9876, -0.3316), (0.02444, 0.973, -0.7198), (1.772, 1.891, -0.3655), (1.772, 1.876, -0.7538), (1.772, 0.9876, -0.3316), (1.772, 0.973, -0.7198), (-0.02444, 1.891, -0.3655), (-0.02444, 1.876, -0.7538), (-0.02444, 0.9876, -0.3316), (-0.02444, 0.973, -0.7198), (-1.772, 1.891, -0.3655), (-1.772, 1.876, -0.7538), (-1.772, 0.9876, -0.3316), (-1.772, 0.973, -0.7198)], [], [(0, 1, 3, 2), (2, 3, 7, 6), (6, 7, 5, 4), (4, 5, 1, 0), (2, 6, 4, 0), (7, 3, 1, 5), (8, 10, 11, 9), (10, 14, 15, 11), (14, 12, 13, 15), (12, 8, 9, 13), (10, 8, 12, 14), (15, 13, 9, 11)])
me_cube_009.use_remesh_preserve_volume = False
me_cube_009.use_remesh_preserve_attributes = False
me_cube_009.use_mirror_vertex_groups = False
me_cube_009.update()
me_cube_010 = bpy.data.meshes.new('Cube.010')
me_cube_010.from_pydata([(1.808, -3.865e-08, -0.8842), (1.808, 3.865e-08, 0.8842), (2.41, 2.421e-08, -0.8842), (2.41, 1.015e-07, 0.8842), (1.808, 1.156, -0.8842), (1.808, 1.156, 0.8842), (2.41, 1.156, -0.8842), (2.41, 1.156, 0.8842)], [], [(1, 0, 2, 3), (2, 6, 7, 3), (1, 5, 4, 0), (0, 4, 6, 2), (4, 5, 7, 6), (3, 7, 5, 1)])
me_cube_010.materials.append(mat_material_001)
me_cube_010.use_remesh_preserve_volume = False
me_cube_010.use_remesh_preserve_attributes = False
me_cube_010.use_mirror_vertex_groups = False
me_cube_010.update()
me_cube_011 = bpy.data.meshes.new('Cube.011')
me_cube_011.from_pydata([(-1.808, -3.865e-08, -0.8842), (-1.808, 3.865e-08, 0.8842), (-2.41, 2.421e-08, -0.8842), (-2.41, 1.015e-07, 0.8842), (-1.808, 1.156, -0.8842), (-1.808, 1.156, 0.8842), (-2.41, 1.156, -0.8842), (-2.41, 1.156, 0.8842)], [], [(1, 3, 2, 0), (2, 3, 7, 6), (1, 0, 4, 5), (0, 2, 6, 4), (4, 6, 7, 5), (3, 1, 5, 7)])
me_cube_011.materials.append(mat_material_001)
me_cube_011.use_remesh_preserve_volume = False
me_cube_011.use_remesh_preserve_attributes = False
me_cube_011.use_mirror_vertex_groups = False
me_cube_011.update()
me_cube_012 = bpy.data.meshes.new('Cube.012')
me_cube_012.from_pydata([(0.02444, 0.5621, 0.8738), (0.02444, 0.9506, 0.8738), (0.02444, 0.5621, -0.8738), (0.02444, 0.9506, -0.8738), (1.772, 0.5621, 0.8738), (1.772, 0.9506, 0.8738), (1.772, 0.5621, -0.8738), (1.772, 0.9506, -0.8738), (-0.02444, 0.5621, 0.8738), (-0.02444, 0.9506, 0.8738), (-0.02444, 0.5621, -0.8738), (-0.02444, 0.9506, -0.8738), (-1.772, 0.5621, 0.8738), (-1.772, 0.9506, 0.8738), (-1.772, 0.5621, -0.8738), (-1.772, 0.9506, -0.8738)], [], [(0, 1, 3, 2), (2, 3, 7, 6), (6, 7, 5, 4), (4, 5, 1, 0), (2, 6, 4, 0), (7, 3, 1, 5), (8, 10, 11, 9), (10, 14, 15, 11), (14, 12, 13, 15), (12, 8, 9, 13), (10, 8, 12, 14), (15, 13, 9, 11)])
me_cube_012.use_remesh_preserve_volume = False
me_cube_012.use_remesh_preserve_attributes = False
me_cube_012.use_mirror_vertex_groups = False
me_cube_012.update()
me_cube_013 = bpy.data.meshes.new('Cube.013')
me_cube_013.from_pydata([(1.808, 0.5273, -0.8842), (1.808, 0.5273, 0.8842), (1.808, -3.865e-08, -0.8842), (1.808, 3.865e-08, 0.8842), (-1.808, 0.5273, -0.8842), (-1.808, 0.5273, 0.8842), (-1.808, -3.865e-08, -0.8842), (-1.808, 3.865e-08, 0.8842), (0.0, 0.5273, -0.8842), (0.0, 0.5273, 0.8842), (0.0, -3.865e-08, -0.8842), (0.0, 3.865e-08, 0.8842)], [], [(10, 2, 3, 11), (0, 2, 10, 8), (3, 1, 9, 11), (0, 8, 9, 1), (0, 1, 3, 2), (10, 11, 7, 6), (4, 8, 10, 6), (7, 11, 9, 5), (4, 5, 9, 8), (4, 6, 7, 5)])
me_cube_013.materials.append(mat_material_001)
me_cube_013.use_remesh_preserve_volume = False
me_cube_013.use_remesh_preserve_attributes = False
me_cube_013.use_mirror_vertex_groups = False
me_cube_013.update()
me_cube_014 = bpy.data.meshes.new('Cube.014')
me_cube_014.from_pydata([(1.24, 1.366e-07, 0.8387), (1.24, 1.034, 0.8387), (1.24, 1.077e-07, 0.6613), (1.24, 1.034, 0.6613), (1.418, 1.366e-07, 0.8387), (1.418, 1.034, 0.8387), (1.418, 1.077e-07, 0.6613), (1.418, 1.034, 0.6613), (-1.24, 1.366e-07, 0.8387), (-1.24, 1.034, 0.8387), (-1.24, 1.077e-07, 0.6613), (-1.24, 1.034, 0.6613), (-1.418, 1.366e-07, 0.8387), (-1.418, 1.034, 0.8387), (-1.418, 1.077e-07, 0.6613), (-1.418, 1.034, 0.6613), (1.24, -1.366e-07, -0.8387), (1.24, 1.034, -0.8387), (1.24, -1.077e-07, -0.6613), (1.24, 1.034, -0.6613), (1.418, -1.366e-07, -0.8387), (1.418, 1.034, -0.8387), (1.418, -1.077e-07, -0.6613), (1.418, 1.034, -0.6613), (-1.24, -1.366e-07, -0.8387), (-1.24, 1.034, -0.8387), (-1.24, -1.077e-07, -0.6613), (-1.24, 1.034, -0.6613), (-1.418, -1.366e-07, -0.8387), (-1.418, 1.034, -0.8387), (-1.418, -1.077e-07, -0.6613), (-1.418, 1.034, -0.6613)], [], [(0, 1, 3, 2), (2, 3, 7, 6), (6, 7, 5, 4), (4, 5, 1, 0), (2, 6, 4, 0), (7, 3, 1, 5), (8, 10, 11, 9), (10, 14, 15, 11), (14, 12, 13, 15), (12, 8, 9, 13), (10, 8, 12, 14), (15, 13, 9, 11), (16, 18, 19, 17), (18, 22, 23, 19), (22, 20, 21, 23), (20, 16, 17, 21), (18, 16, 20, 22), (23, 21, 17, 19), (24, 25, 27, 26), (26, 27, 31, 30), (30, 31, 29, 28), (28, 29, 25, 24), (26, 30, 28, 24), (31, 27, 25, 29)])
me_cube_014.use_remesh_preserve_volume = False
me_cube_014.use_remesh_preserve_attributes = False
me_cube_014.use_mirror_vertex_groups = False
me_cube_014.update()
me_cube_019 = bpy.data.meshes.new('Cube.019')
me_cube_019.from_pydata([(1.329, 0.3251, 0.75), (1.329, 0.4272, 0.75), (-1.329, 0.3251, 0.75), (-1.329, 0.4272, 0.75), (0.0, 0.3251, 0.75), (0.0, 0.4272, 0.75), (1.329, 0.3251, -0.75), (1.329, 0.4272, -0.75), (1.329, 0.3251, -8.13e-09), (1.329, 0.4272, -2.476e-08), (-1.329, 0.3251, -0.75), (-1.329, 0.4272, -0.75), (0.0, 0.3251, -0.75), (0.0, 0.4272, -0.75), (-1.329, 0.3251, -8.13e-09), (-1.329, 0.4272, -2.476e-08), (0.0, 0.4272, -2.476e-08), (0.0, 0.3251, -8.13e-09)], [], [(9, 16, 5, 1), (8, 0, 4, 17), (15, 3, 5, 16), (14, 17, 4, 2), (0, 8, 9, 1), (9, 7, 13, 16), (8, 17, 12, 6), (9, 8, 6, 7), (13, 12, 10, 11), (12, 13, 7, 6), (15, 16, 13, 11), (14, 10, 12, 17), (2, 3, 15, 14), (5, 3, 2, 4), (4, 0, 1, 5), (15, 11, 10, 14)])
me_cube_019.materials.append(mat_material_002)
me_cube_019.use_remesh_preserve_volume = False
me_cube_019.use_remesh_preserve_attributes = False
me_cube_019.use_mirror_vertex_groups = False
me_cube_019.update()
me_cube_020 = bpy.data.meshes.new('Cube.020')
me_cube_020.from_pydata([(1.29, 0.3046, 0.7894), (1.29, 0.4478, 0.7894), (1.29, 0.3046, 0.7106), (1.29, 0.4478, 0.7106), (1.369, 0.3046, 0.7894), (1.369, 0.4478, 0.7894), (1.369, 0.3046, 0.7106), (1.369, 0.4478, 0.7106), (1.29, 0.3762, 0.7894), (1.29, 0.3762, 0.7106), (1.369, 0.3762, 0.7106), (1.369, 0.3762, 0.7894), (-1.29, 0.3046, 0.7894), (-1.29, 0.4478, 0.7894), (-1.29, 0.3046, 0.7106), (-1.29, 0.4478, 0.7106), (-1.369, 0.3046, 0.7894), (-1.369, 0.4478, 0.7894), (-1.369, 0.3046, 0.7106), (-1.369, 0.4478, 0.7106), (0.0, 0.3046, 0.7894), (0.0, 0.4478, 0.7894), (0.0, 0.3046, 0.7106), (0.0, 0.4478, 0.7106), (-1.29, 0.3762, 0.7894), (-1.29, 0.3762, 0.7106), (-1.369, 0.3762, 0.7106), (-1.369, 0.3762, 0.7894), (0.0, 0.3762, 0.7894), (0.0, 0.3762, 0.7106), (1.29, 0.3046, -0.7894), (1.29, 0.4478, -0.7894), (1.29, 0.3046, -0.7106), (1.29, 0.4478, -0.7106), (1.369, 0.3046, -0.7894), (1.369, 0.4478, -0.7894), (1.369, 0.3046, -0.7106), (1.369, 0.4478, -0.7106), (1.29, 0.3046, -1.341e-07), (1.29, 0.4478, -1.574e-07), (1.369, 0.3046, -1.341e-07), (1.369, 0.4478, -1.574e-07), (1.29, 0.3762, -0.7894), (1.29, 0.3762, -0.7106), (1.369, 0.3762, -0.7106), (1.369, 0.3762, -0.7894), (1.29, 0.3762, -1.457e-07), (1.369, 0.3762, -1.457e-07), (-1.29, 0.3046, -0.7894), (-1.29, 0.4478, -0.7894), (-1.29, 0.3046, -0.7106), (-1.29, 0.4478, -0.7106), (-1.369, 0.3046, -0.7894), (-1.369, 0.4478, -0.7894), (-1.369, 0.3046, -0.7106), (-1.369, 0.4478, -0.7106), (0.0, 0.3046, -0.7894), (0.0, 0.4478, -0.7894), (0.0, 0.3046, -0.7106), (0.0, 0.4478, -0.7106), (-1.29, 0.3046, -1.341e-07), (-1.29, 0.4478, -1.574e-07), (-1.369, 0.3046, -1.341e-07), (-1.369, 0.4478, -1.574e-07), (-1.29, 0.3762, -0.7894), (-1.29, 0.3762, -0.7106), (-1.369, 0.3762, -0.7106), (-1.369, 0.3762, -0.7894), (0.0, 0.3762, -0.7894), (0.0, 0.3762, -0.7106), (-1.29, 0.3762, -1.457e-07), (-1.369, 0.3762, -1.457e-07)], [], [(8, 1, 21, 28), (10, 6, 40, 47), (10, 7, 5, 11), (11, 5, 1, 8), (2, 6, 4, 0), (7, 3, 1, 5), (1, 3, 23, 21), (2, 0, 20, 22), (9, 2, 22, 29), (6, 2, 38, 40), (3, 7, 41, 39), (9, 3, 39, 46), (2, 9, 46, 38), (3, 9, 29, 23), (4, 11, 8, 0), (6, 10, 11, 4), (7, 10, 47, 41), (0, 8, 28, 20), (24, 28, 21, 13), (26, 71, 62, 18), (26, 27, 17, 19), (27, 24, 13, 17), (14, 12, 16, 18), (19, 17, 13, 15), (28, 29, 23, 21), (13, 21, 23, 15), (14, 22, 20, 12), (25, 29, 22, 14), (18, 62, 60, 14), (15, 61, 63, 19), (25, 70, 61, 15), (14, 60, 70, 25), (15, 23, 29, 25), (20, 22, 29, 28), (16, 12, 24, 27), (18, 16, 27, 26), (19, 63, 71, 26), (12, 20, 28, 24), (42, 68, 57, 31), (44, 47, 40, 36), (44, 45, 35, 37), (45, 42, 31, 35), (32, 30, 34, 36), (37, 35, 31, 33), (31, 57, 59, 33), (32, 58, 56, 30), (43, 69, 58, 32), (46, 47, 41, 39), (36, 40, 38, 32), (33, 39, 41, 37), (43, 46, 39, 33), (32, 38, 46, 43), (38, 40, 47, 46), (33, 59, 69, 43), (34, 30, 42, 45), (36, 34, 45, 44), (37, 41, 47, 44), (30, 56, 68, 42), (64, 49, 57, 68), (66, 54, 62, 71), (66, 55, 53, 67), (67, 53, 49, 64), (50, 54, 52, 48), (55, 51, 49, 53), (68, 57, 59, 69), (49, 51, 59, 57), (50, 48, 56, 58), (65, 50, 58, 69), (70, 61, 63, 71), (54, 50, 60, 62), (51, 55, 63, 61), (65, 51, 61, 70), (50, 65, 70, 60), (60, 70, 71, 62), (51, 65, 69, 59), (56, 68, 69, 58), (52, 67, 64, 48), (54, 66, 67, 52), (55, 66, 71, 63), (48, 64, 68, 56)])
me_cube_020.use_remesh_preserve_volume = False
me_cube_020.use_remesh_preserve_attributes = False
me_cube_020.use_mirror_vertex_groups = False
me_cube_020.update()
me_cube_021 = bpy.data.meshes.new('Cube.021')
me_cube_021.from_pydata([(1.329, 1.034, 0.75), (1.329, 1.109, 0.75), (1.517, 1.034, 0.75), (1.517, 1.109, 0.75), (1.329, 1.034, 0.9375), (1.329, 1.109, 0.9375), (1.517, 1.034, 0.9375), (1.517, 1.109, 0.9375), (-1.329, 1.034, 0.75), (-1.329, 1.109, 0.75), (0.0, 1.034, 0.75), (0.0, 1.109, 0.75), (-1.517, 1.034, 0.75), (-1.517, 1.109, 0.75), (-1.329, 1.034, 0.9375), (-1.329, 1.109, 0.9375), (0.0, 1.034, 0.9375), (0.0, 1.109, 0.9375), (-1.517, 1.034, 0.9375), (-1.517, 1.109, 0.9375), (1.329, 1.034, -0.75), (1.329, 1.109, -0.75), (1.329, 1.034, -4.071e-08), (1.329, 1.109, -5.293e-08), (1.517, 1.034, -0.75), (1.517, 1.109, -0.75), (1.517, 1.034, -4.071e-08), (1.517, 1.109, -5.293e-08), (1.329, 1.034, -0.9375), (1.329, 1.109, -0.9375), (1.517, 1.034, -0.9375), (1.517, 1.109, -0.9375), (-1.329, 1.034, -0.75), (-1.329, 1.109, -0.75), (0.0, 1.034, -0.75), (0.0, 1.109, -0.75), (-1.329, 1.034, -4.071e-08), (-1.329, 1.109, -5.293e-08), (0.0, 1.109, -5.293e-08), (0.0, 1.034, -4.071e-08), (-1.517, 1.034, -0.75), (-1.517, 1.109, -0.75), (-1.517, 1.034, -4.071e-08), (-1.517, 1.109, -5.293e-08), (-1.329, 1.034, -0.9375), (-1.329, 1.109, -0.9375), (0.0, 1.034, -0.9375), (0.0, 1.109, -0.9375), (-1.517, 1.034, -0.9375), (-1.517, 1.109, -0.9375)], [], [(0, 2, 6, 4), (2, 3, 7, 6), (23, 38, 11, 1), (22, 0, 10, 39), (26, 27, 3, 2), (23, 1, 3, 27), (0, 22, 26, 2), (5, 4, 6, 7), (4, 5, 17, 16), (1, 11, 17, 5), (3, 1, 5, 7), (10, 0, 4, 16), (8, 14, 18, 12), (12, 18, 19, 13), (37, 9, 11, 38), (36, 39, 10, 8), (42, 12, 13, 43), (37, 43, 13, 9), (8, 12, 42, 36), (15, 19, 18, 14), (14, 16, 17, 15), (9, 15, 17, 11), (13, 19, 15, 9), (11, 17, 16, 10), (10, 16, 14, 8), (20, 28, 30, 24), (24, 30, 31, 25), (23, 21, 35, 38), (22, 39, 34, 20), (26, 24, 25, 27), (22, 26, 27, 23), (23, 27, 25, 21), (20, 24, 26, 22), (29, 31, 30, 28), (28, 46, 47, 29), (21, 29, 47, 35), (25, 31, 29, 21), (34, 46, 28, 20), (32, 40, 48, 44), (40, 41, 49, 48), (37, 38, 35, 33), (36, 32, 34, 39), (42, 43, 41, 40), (36, 37, 43, 42), (37, 33, 41, 43), (32, 36, 42, 40), (45, 44, 48, 49), (44, 45, 47, 46), (33, 35, 47, 45), (41, 33, 45, 49), (35, 34, 46, 47), (34, 32, 44, 46)])
me_cube_021.materials.append(mat_material_002)
me_cube_021.use_remesh_preserve_volume = False
me_cube_021.use_remesh_preserve_attributes = False
me_cube_021.use_mirror_vertex_groups = False
me_cube_021.update()
me_cube_022 = bpy.data.meshes.new('Cube.022')
me_cube_022.from_pydata([(1.29, 0.8904, 0.7894), (1.29, 1.034, 0.7894), (1.29, 0.8904, 0.7106), (1.29, 1.034, 0.7106), (1.369, 0.8904, 0.7894), (1.369, 1.034, 0.7894), (1.369, 0.8904, 0.7106), (1.369, 1.034, 0.7106), (-1.29, 0.8904, 0.7894), (-1.29, 1.034, 0.7894), (-1.29, 0.8904, 0.7106), (-1.29, 1.034, 0.7106), (-1.369, 0.8904, 0.7894), (-1.369, 1.034, 0.7894), (-1.369, 0.8904, 0.7106), (-1.369, 1.034, 0.7106), (0.0, 0.8904, 0.7894), (0.0, 1.034, 0.7894), (0.0, 0.8904, 0.7106), (0.0, 1.034, 0.7106), (1.29, 0.8904, -0.7894), (1.29, 1.034, -0.7894), (1.29, 0.8904, -0.7106), (1.29, 1.034, -0.7106), (1.369, 0.8904, -0.7894), (1.369, 1.034, -0.7894), (1.369, 0.8904, -0.7106), (1.369, 1.034, -0.7106), (1.29, 0.8904, -1.451e-07), (1.29, 1.034, -1.684e-07), (1.369, 0.8904, -1.451e-07), (1.369, 1.034, -1.684e-07), (-1.29, 0.8904, -0.7894), (-1.29, 1.034, -0.7894), (-1.29, 0.8904, -0.7106), (-1.29, 1.034, -0.7106), (-1.369, 0.8904, -0.7894), (-1.369, 1.034, -0.7894), (-1.369, 0.8904, -0.7106), (-1.369, 1.034, -0.7106), (0.0, 0.8904, -0.7894), (0.0, 1.034, -0.7894), (0.0, 0.8904, -0.7106), (0.0, 1.034, -0.7106), (-1.29, 0.8904, -1.451e-07), (-1.29, 1.034, -1.684e-07), (-1.369, 0.8904, -1.451e-07), (-1.369, 1.034, -1.684e-07)], [], [(0, 1, 17, 16), (7, 6, 30, 31), (6, 7, 5, 4), (4, 5, 1, 0), (2, 6, 4, 0), (7, 3, 1, 5), (1, 3, 19, 17), (2, 0, 16, 18), (3, 2, 18, 19), (6, 2, 28, 30), (3, 7, 31, 29), (2, 3, 29, 28), (8, 16, 17, 9), (15, 47, 46, 14), (14, 12, 13, 15), (12, 8, 9, 13), (10, 8, 12, 14), (15, 13, 9, 11), (16, 18, 19, 17), (9, 17, 19, 11), (10, 18, 16, 8), (11, 19, 18, 10), (14, 46, 44, 10), (11, 45, 47, 15), (10, 44, 45, 11), (20, 40, 41, 21), (27, 31, 30, 26), (26, 24, 25, 27), (24, 20, 21, 25), (22, 20, 24, 26), (27, 25, 21, 23), (21, 41, 43, 23), (22, 42, 40, 20), (23, 43, 42, 22), (28, 30, 31, 29), (26, 30, 28, 22), (23, 29, 31, 27), (22, 28, 29, 23), (32, 33, 41, 40), (39, 38, 46, 47), (38, 39, 37, 36), (36, 37, 33, 32), (34, 38, 36, 32), (39, 35, 33, 37), (40, 41, 43, 42), (33, 35, 43, 41), (34, 32, 40, 42), (35, 34, 42, 43), (44, 45, 47, 46), (38, 34, 44, 46), (35, 39, 47, 45), (34, 35, 45, 44)])
me_cube_022.use_remesh_preserve_volume = False
me_cube_022.use_remesh_preserve_attributes = False
me_cube_022.use_mirror_vertex_groups = False
me_cube_022.update()

# ---- objects
ob_cube = bpy.data.objects.new('Cube', me_cube)
ob_walls = bpy.data.objects.new('walls', me_cube_001)
ob_balcony = bpy.data.objects.new('balcony', me_cube_003)
ob_window_frames = bpy.data.objects.new('window_frames', me_cube_002)
ob_lamp = bpy.data.objects.new('Lamp', light_lamp)
ob_camera = bpy.data.objects.new('Camera', cam_camera)
ob_toy = bpy.data.objects.new('Toy', me_cube_005)
ob_pillars_001 = bpy.data.objects.new('pillars.001', me_cylinder_000)
ob_floor = bpy.data.objects.new('floor', me_cube_004)
ob_front = bpy.data.objects.new('front', me_cube_000)
ob_pillars = bpy.data.objects.new('pillars', me_cylinder_002)
ob_platform_top_001 = bpy.data.objects.new('platform_top.001', me_cube_015)
ob_platform_middle = bpy.data.objects.new('platform_middle', me_cube_006)
ob_cylinder = bpy.data.objects.new('cylinder', me_cylinder_003)
ob_platform_top = bpy.data.objects.new('platform_top', me_cube_007)
ob_sofa = bpy.data.objects.new('Sofa', None)
ob_plane = bpy.data.objects.new('Plane', me_plane)
ob_plane_001 = bpy.data.objects.new('Plane.001', me_plane_001)
ob_back = bpy.data.objects.new('back', me_cube_008)
ob_back_pillows = bpy.data.objects.new('back_pillows', me_cube_009)
ob_left_armrest = bpy.data.objects.new('left_armrest', me_cube_010)
ob_right_armrest = bpy.data.objects.new('right_armrest', me_cube_011)
ob_sit_pillows = bpy.data.objects.new('sit_pillows', me_cube_012)
ob_sofa_main = bpy.data.objects.new('sofa_main', me_cube_013)
ob_table = bpy.data.objects.new('Table', None)
ob_legs = bpy.data.objects.new('legs', me_cube_014)
ob_lower_board = bpy.data.objects.new('lower_board', me_cube_019)
ob_lower_board_frame = bpy.data.objects.new('lower_board_frame', me_cube_020)
ob_main_board = bpy.data.objects.new('main_board', me_cube_021)
ob_main_board_frame = bpy.data.objects.new('main_board_frame', me_cube_022)

# ---- transforms, parenting, visibility, modifiers, constraints
ob_cube.location = (0.0, 0.0, 0.0)
ob_cube.scale = (1.035, 1.0, 1.0)
ob_cube.lock_rotations_4d = False
ob_cube.empty_display_type = 'ARROWS'
ob_cube.lineart.crease_threshold = 0.0
ob_walls.parent = ob_cube
ob_walls.matrix_parent_inverse = Matrix(((0.9659, 0.0, 0.0, 0.0), (0.0, 1.0, 0.0, 0.0), (0.0, 0.0, 1.0, 0.0), (0.0, 0.0, 0.0, 1.0)))
ob_walls.location = (0.0, 0.0, 0.0)
ob_walls.lock_rotations_4d = False
ob_walls.empty_display_type = 'ARROWS'
ob_walls.lineart.crease_threshold = 0.0
ob_balcony.parent = ob_walls
ob_balcony.location = (0.0, 0.0, 0.0)
ob_balcony.lock_rotations_4d = False
ob_balcony.empty_display_type = 'ARROWS'
ob_balcony.lineart.crease_threshold = 0.0
ob_window_frames.parent = ob_walls
ob_window_frames.location = (0.0, 0.0, 0.0)
ob_window_frames.lock_rotations_4d = False
ob_window_frames.empty_display_type = 'ARROWS'
ob_window_frames.lineart.crease_threshold = 0.0
ob_lamp.location = (4.076, 1.005, 5.904)
ob_lamp.rotation_euler = (0.6503, 0.05522, 1.866)
ob_lamp.lock_rotations_4d = False
ob_lamp.empty_display_type = 'ARROWS'
ob_lamp.color = (0.0, 0.0, 0.0, 0.0)
ob_lamp.lineart.crease_threshold = 0.0
ob_camera.location = (7.481, -6.508, 5.344)
ob_camera.rotation_euler = (1.109, 0.0, 0.8149)
ob_camera.lock_rotations_4d = False
ob_camera.empty_display_type = 'ARROWS'
ob_camera.color = (0.0, 0.0, 0.0, 0.0)
ob_camera.display_type = 'WIRE'
ob_camera.lineart.crease_threshold = 0.0
ob_toy.location = (4.33, 4.328, 0.0)
ob_toy.rotation_euler = (1.571, -0.0, 0.0)
ob_toy.scale = (1.168, 1.168, 1.168)
ob_toy.lineart.crease_threshold = 0.0
ob_pillars_001.parent = ob_toy
ob_pillars_001.location = (0.0, 1.828, -7.991e-08)
ob_pillars_001.rotation_euler = (-1.571, 1.571, 0.0)
ob_pillars_001.lineart.crease_threshold = 0.0
ob_floor.parent = ob_toy
ob_floor.location = (0.0, 0.0, 0.0)
ob_floor.lineart.crease_threshold = 0.0
ob_front.parent = ob_toy
ob_front.location = (0.0, 0.0, 0.0)
ob_front.lineart.crease_threshold = 0.0
ob_pillars.parent = ob_toy
ob_pillars.location = (0.0, 1.0, -4.371e-08)
ob_pillars.rotation_euler = (-1.571, 0.0, 0.0)
ob_pillars.lineart.crease_threshold = 0.0
ob_platform_top_001.parent = ob_pillars
ob_platform_top_001.matrix_parent_inverse = Matrix(((1.0, 0.0, 0.0, 0.0), (0.0, 1.0, 0.0, 0.0), (0.0, 0.0, 1.0, -1.0), (0.0, 0.0, 0.0, 1.0)))
ob_platform_top_001.location = (-0.325, 0.325, 2.263)
ob_platform_top_001.lineart.crease_threshold = 0.0
ob_platform_middle.parent = ob_pillars
ob_platform_middle.matrix_parent_inverse = Matrix(((1.0, 0.0, 0.0, 0.0), (0.0, 1.0, 0.0, 0.0), (0.0, 0.0, 1.0, -1.0), (0.0, 0.0, 0.0, 1.0)))
ob_platform_middle.location = (0.0, 0.0, 1.648)
ob_platform_middle.lineart.crease_threshold = 0.0
ob_cylinder.parent = ob_platform_middle
ob_cylinder.matrix_parent_inverse = Matrix(((1.0, 0.0, 0.0, -0.0), (0.0, 1.0, 0.0, -0.0), (0.0, 0.0, 1.0, -1.648), (0.0, 0.0, 0.0, 1.0)))
ob_cylinder.location = (0.0, 0.0, 1.272)
ob_cylinder.rotation_euler = (1.571, -0.0, -0.7854)
ob_cylinder.scale = (0.3396, 0.3396, 0.3396)
ob_cylinder.lineart.crease_threshold = 0.0
ob_platform_top.parent = ob_pillars
ob_platform_top.matrix_parent_inverse = Matrix(((1.0, 0.0, 0.0, 0.0), (0.0, 1.0, 0.0, 0.0), (0.0, 0.0, 1.0, -1.0), (0.0, 0.0, 0.0, 1.0)))
ob_platform_top.location = (-0.325, 0.325, 2.263)
ob_platform_top.lineart.crease_threshold = 0.0
ob_sofa.location = (1.194, 4.011, 0.0)
ob_sofa.rotation_euler = (1.571, -0.0, 0.0)
ob_sofa.empty_image_offset = (0.0, 0.0)
ob_sofa.lineart.crease_threshold = 0.0
ob_plane.parent = ob_sofa
ob_plane.matrix_parent_inverse = Matrix(((1.0, 0.0, 0.0, -1.194), (0.0, -4.371e-08, 1.0, 1.753e-07), (0.0, -1.0, -4.371e-08, 4.011), (0.0, 0.0, 0.0, 1.0)))
ob_plane.location = (1.194, 4.139, 0.8152)
ob_plane.lineart.crease_threshold = 0.0
ob_plane_001.parent = ob_sofa
ob_plane_001.matrix_parent_inverse = Matrix(((1.0, 0.0, 0.0, -1.194), (0.0, -4.371e-08, 1.0, 1.753e-07), (0.0, -1.0, -4.371e-08, 4.011), (0.0, 0.0, 0.0, 1.0)))
ob_plane_001.location = (1.192, 3.764, 0.9507)
ob_plane_001.scale = (0.06441, 0.5353, 1.0)
ob_plane_001.lineart.crease_threshold = 0.0
ob_back.parent = ob_sofa
ob_back.location = (0.0, 0.0, 0.0)
ob_back.lineart.crease_threshold = 0.0
ob_back_pillows.parent = ob_sofa
ob_back_pillows.location = (0.0, 0.0, 0.0)
ob_back_pillows.lineart.crease_threshold = 0.0
ob_left_armrest.parent = ob_sofa
ob_left_armrest.location = (0.0, 0.0, 0.0)
ob_left_armrest.lock_rotations_4d = False
ob_left_armrest.empty_display_type = 'ARROWS'
ob_left_armrest.lineart.crease_threshold = 0.0
ob_right_armrest.parent = ob_sofa
ob_right_armrest.location = (0.0, 0.0, 0.0)
ob_right_armrest.lock_rotations_4d = False
ob_right_armrest.empty_display_type = 'ARROWS'
ob_right_armrest.lineart.crease_threshold = 0.0
ob_sit_pillows.parent = ob_sofa
ob_sit_pillows.location = (0.0, 0.0, 0.0)
ob_sit_pillows.lineart.crease_threshold = 0.0
ob_sofa_main.parent = ob_sofa
ob_sofa_main.location = (0.0, 0.0, 0.0)
ob_sofa_main.lock_rotations_4d = False
ob_sofa_main.empty_display_type = 'ARROWS'
ob_sofa_main.lineart.crease_threshold = 0.0
ob_table.location = (1.224, 1.995, 0.0)
ob_table.rotation_euler = (1.571, -0.0, 0.0)
ob_table.empty_image_offset = (0.0, 0.0)
ob_table.lineart.crease_threshold = 0.0
ob_legs.parent = ob_table
ob_legs.location = (0.0, 0.0, 0.0)
ob_legs.lineart.crease_threshold = 0.0
ob_lower_board.parent = ob_table
ob_lower_board.location = (0.0, 0.0, 0.0)
ob_lower_board.lock_rotations_4d = False
ob_lower_board.empty_display_type = 'ARROWS'
ob_lower_board.lineart.crease_threshold = 0.0
ob_lower_board_frame.parent = ob_table
ob_lower_board_frame.location = (0.0, 0.0, 0.0)
ob_lower_board_frame.lineart.crease_threshold = 0.0
ob_main_board.parent = ob_table
ob_main_board.location = (0.0, 0.0, 0.0)
ob_main_board.lock_rotations_4d = False
ob_main_board.empty_display_type = 'ARROWS'
ob_main_board.lineart.crease_threshold = 0.0
ob_main_board_frame.parent = ob_table
ob_main_board_frame.location = (0.0, 0.0, 0.0)
ob_main_board_frame.lineart.crease_threshold = 0.0

# ---- collection membership
col_collection_1.objects.link(ob_cube)
col_collection_1.objects.link(ob_walls)
col_collection_1.objects.link(ob_balcony)
col_collection_1.objects.link(ob_window_frames)
col_collection_1.objects.link(ob_lamp)
col_collection_1.objects.link(ob_camera)
col_collection_1.objects.link(ob_toy)
col_collection_1.objects.link(ob_pillars_001)
col_collection_1.objects.link(ob_floor)
col_collection_1.objects.link(ob_front)
col_collection_1.objects.link(ob_pillars)
col_collection_1.objects.link(ob_platform_top_001)
col_collection_1.objects.link(ob_platform_middle)
col_collection_1.objects.link(ob_cylinder)
col_collection_1.objects.link(ob_platform_top)
col_collection_1.objects.link(ob_sofa)
col_collection_1.objects.link(ob_plane)
col_collection_1.objects.link(ob_plane_001)
col_collection_1.objects.link(ob_back)
col_collection_1.objects.link(ob_back_pillows)
col_collection_1.objects.link(ob_left_armrest)
col_collection_1.objects.link(ob_right_armrest)
col_collection_1.objects.link(ob_sit_pillows)
col_collection_1.objects.link(ob_sofa_main)
col_collection_1.objects.link(ob_table)
col_collection_1.objects.link(ob_legs)
col_collection_1.objects.link(ob_lower_board)
col_collection_1.objects.link(ob_lower_board_frame)
col_collection_1.objects.link(ob_main_board)
col_collection_1.objects.link(ob_main_board_frame)

# ---- scene / render settings (as saved in the file)
scene.camera = ob_camera
scene.frame_start = 1; scene.frame_end = 250; scene.frame_set(1)
scene.render.engine = 'CYCLES'
scene.render.resolution_percentage = 50
scene.render.dither_intensity = 0.0
scene.cycles.use_denoising = False
scene.cycles.samples = 128
scene.cycles.sampling_pattern = 'TABULATED_SOBOL'
scene.cycles.light_sampling_threshold = 0.0
scene.cycles.use_adaptive_sampling = False
scene.cycles.use_light_tree = False
scene.cycles.blur_glossy = 0.0
scene.cycles.sample_clamp_indirect = 0.0
scene.view_settings.view_transform = 'Standard'
bpy.context.view_layer.update()
